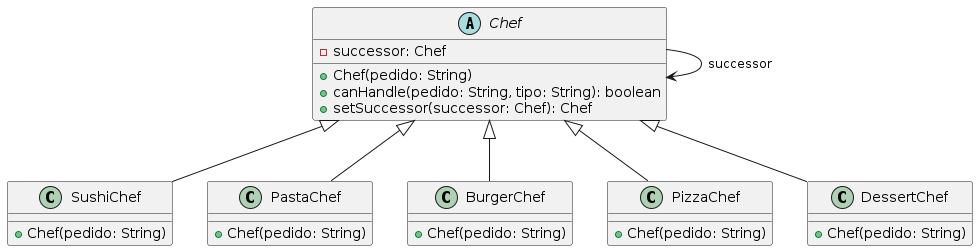

The diagram above was rendered by PlantUML. Its source (embedded in the PNG):
@startuml

abstract class Chef {
    +Chef(pedido: String)
    -successor: Chef
    +canHandle(pedido: String, tipo: String): boolean
    +setSuccessor(successor: Chef): Chef
}

class SushiChef {
    +Chef(pedido: String)
}

class PastaChef {
    +Chef(pedido: String)
}

class BurgerChef {
    +Chef(pedido: String)
}

class PizzaChef {
    +Chef(pedido: String)
}

class DessertChef {
    +Chef(pedido: String)
}

Chef <|-- SushiChef
Chef <|-- PastaChef
Chef <|-- BurgerChef
Chef <|-- PizzaChef
Chef <|-- DessertChef

Chef --> Chef : successor

@enduml